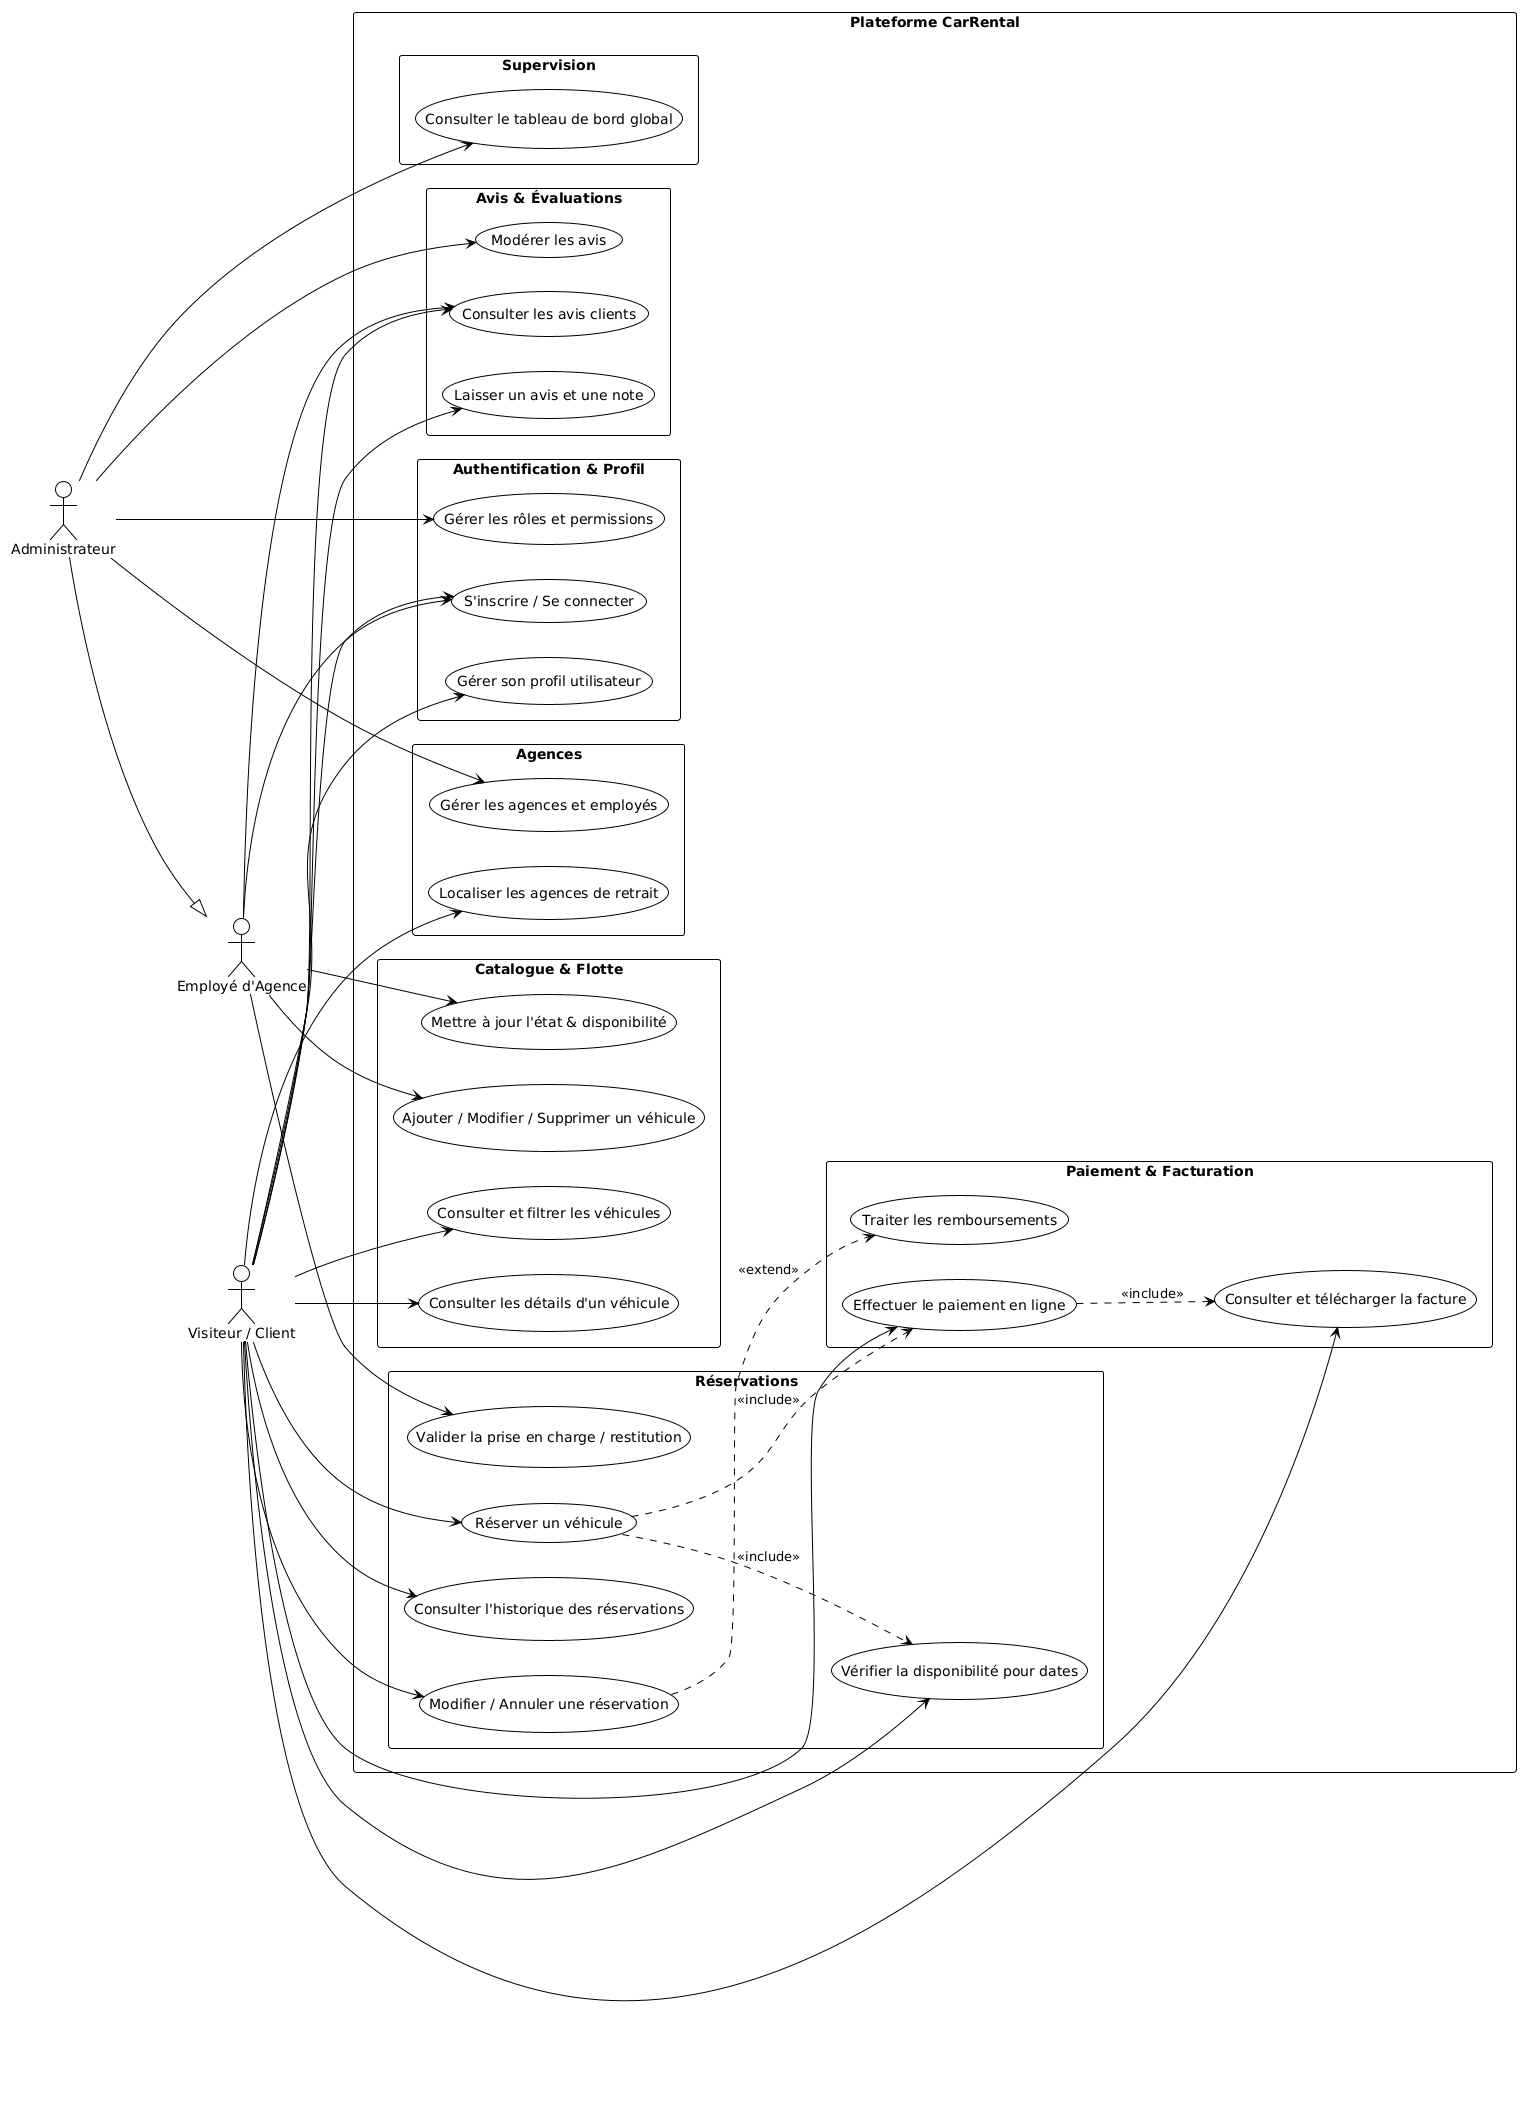

The diagram above was rendered by PlantUML. Its source (embedded in the PNG):
@startuml
!theme plain
left to right direction
skinparam packageStyle rectangle
skinparam shadowing false

actor "Visiteur / Client" as Client
actor "Employé d'Agence" as Agent
actor "Administrateur" as Admin

rectangle "Plateforme CarRental" {
    package "Authentification & Profil" {
        usecase "S'inscrire / Se connecter" as UC_Auth
        usecase "Gérer son profil utilisateur" as UC_Profile
        usecase "Gérer les rôles et permissions" as UC_ManageRoles
    }

    package "Catalogue & Flotte" {
        usecase "Consulter et filtrer les véhicules" as UC_SearchVehicles
        usecase "Consulter les détails d'un véhicule" as UC_ViewVehicle
        usecase "Ajouter / Modifier / Supprimer un véhicule" as UC_ManageVehicles
        usecase "Mettre à jour l'état & disponibilité" as UC_UpdateStatus
    }

    package "Réservations" {
        usecase "Vérifier la disponibilité pour dates" as UC_CheckAvail
        usecase "Réserver un véhicule" as UC_CreateRes
        usecase "Consulter l'historique des réservations" as UC_ViewHistory
        usecase "Modifier / Annuler une réservation" as UC_CancelRes
        usecase "Valider la prise en charge / restitution" as UC_ValidateHandover
    }

    package "Paiement & Facturation" {
        usecase "Effectuer le paiement en ligne" as UC_Pay
        usecase "Consulter et télécharger la facture" as UC_Invoice
        usecase "Traiter les remboursements" as UC_Refund
    }

    package "Agences" {
        usecase "Localiser les agences de retrait" as UC_LocateAgencies
        usecase "Gérer les agences et employés" as UC_ManageAgencies
    }

    package "Avis & Évaluations" {
        usecase "Laisser un avis et une note" as UC_LeaveReview
        usecase "Consulter les avis clients" as UC_ReadReviews
        usecase "Modérer les avis" as UC_ModerateReviews
    }

    package "Supervision" {
        usecase "Consulter le tableau de bord global" as UC_Dashboard
    }
}

Client --> UC_Auth
Client --> UC_Profile
Client --> UC_SearchVehicles
Client --> UC_ViewVehicle
Client --> UC_CheckAvail
Client --> UC_CreateRes
Client --> UC_ViewHistory
Client --> UC_CancelRes
Client --> UC_Pay
Client --> UC_Invoice
Client --> UC_LocateAgencies
Client --> UC_LeaveReview
Client --> UC_ReadReviews

UC_CreateRes ..> UC_CheckAvail : <<include>>
UC_CreateRes ..> UC_Pay : <<include>>
UC_Pay ..> UC_Invoice : <<include>>
UC_CancelRes ..> UC_Refund : <<extend>>

Agent --> UC_Auth
Agent --> UC_ManageVehicles
Agent --> UC_UpdateStatus
Agent --> UC_ValidateHandover
Agent --> UC_ReadReviews

Admin --> UC_ManageRoles
Admin --> UC_ManageAgencies
Admin --> UC_ModerateReviews
Admin --> UC_Dashboard
Admin --|> Agent
@enduml